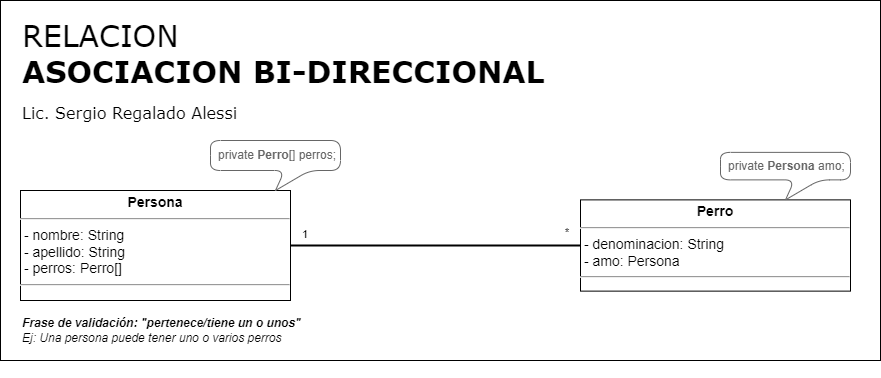

The diagram above was exported from draw.io. Its source (the exported page's mxGraphModel, read from the mxfile embedded in the PNG):
<mxGraphModel dx="1695" dy="563" grid="1" gridSize="10" guides="1" tooltips="1" connect="1" arrows="1" fold="1" page="1" pageScale="1" pageWidth="827" pageHeight="1169" math="0" shadow="0">
  <root>
    <mxCell id="0" />
    <mxCell id="1" parent="0" />
    <mxCell id="X1dktvoCl0fLwFQe9OfT-1" value="&lt;span style=&quot;font-weight: normal;&quot;&gt;RELACION&lt;/span&gt;&lt;br&gt;&lt;font style=&quot;font-size: 16px;&quot;&gt;&lt;font style=&quot;font-size: 16px; font-weight: normal;&quot;&gt;&lt;span style=&quot;font-size: 30px; font-weight: 700;&quot;&gt;ASOCIACION BI-DIRECCIONAL&lt;br&gt;&lt;/span&gt;Lic. Sergio Regalado Alessi&lt;br&gt;&lt;br&gt;&lt;br&gt;&lt;br&gt;&lt;br&gt;&lt;br&gt;&lt;br&gt;&lt;br&gt;&lt;/font&gt;&lt;/font&gt;" style="rounded=0;whiteSpace=wrap;html=1;align=left;verticalAlign=top;fontSize=30;fontStyle=1;spacingTop=10;spacing=2;spacingLeft=20;fontFamily=Verdana;" parent="1" vertex="1">
      <mxGeometry x="-800" y="40" width="880" height="360" as="geometry" />
    </mxCell>
    <mxCell id="X1dktvoCl0fLwFQe9OfT-2" value="&lt;p style=&quot;margin: 4px 0px 0px; text-align: center; font-size: 14px;&quot;&gt;&lt;b&gt;Persona&lt;/b&gt;&lt;br&gt;&lt;/p&gt;&lt;hr style=&quot;font-size: 14px;&quot;&gt;&lt;p style=&quot;margin: 0px 0px 0px 4px; font-size: 14px;&quot;&gt;&lt;/p&gt;&lt;span style=&quot;background-color: initial;&quot;&gt;&amp;nbsp;&lt;/span&gt;&lt;span style=&quot;background-color: initial;&quot;&gt;- nombre: String&lt;br&gt;&lt;/span&gt;&amp;nbsp;- apellido: String&lt;br&gt;&amp;nbsp;- perros: Perro[]&lt;br&gt;&lt;hr&gt;&lt;p style=&quot;margin: 0px 0px 0px 4px;&quot;&gt;&lt;br&gt;&lt;/p&gt;" style="verticalAlign=top;align=left;overflow=fill;fontSize=14;fontFamily=Helvetica;html=1;" parent="1" vertex="1">
      <mxGeometry x="-780" y="230" width="270" height="110" as="geometry" />
    </mxCell>
    <mxCell id="X1dktvoCl0fLwFQe9OfT-3" style="rounded=1;orthogonalLoop=1;jettySize=auto;html=1;entryX=1;entryY=0.5;entryDx=0;entryDy=0;endArrow=none;endFill=0;startSize=12;endSize=12;strokeWidth=2;exitX=0;exitY=0.5;exitDx=0;exitDy=0;edgeStyle=orthogonalEdgeStyle;startArrow=none;startFill=0;" parent="1" source="X1dktvoCl0fLwFQe9OfT-6" target="X1dktvoCl0fLwFQe9OfT-2" edge="1">
      <mxGeometry relative="1" as="geometry">
        <mxPoint x="-340" y="392.5" as="sourcePoint" />
        <mxPoint x="-510" y="353.75" as="targetPoint" />
      </mxGeometry>
    </mxCell>
    <mxCell id="X1dktvoCl0fLwFQe9OfT-4" value="1" style="edgeLabel;html=1;align=left;verticalAlign=middle;resizable=0;points=[];" parent="X1dktvoCl0fLwFQe9OfT-3" vertex="1" connectable="0">
      <mxGeometry x="0.7833" y="-1" relative="1" as="geometry">
        <mxPoint x="-21" y="-11" as="offset" />
      </mxGeometry>
    </mxCell>
    <mxCell id="X1dktvoCl0fLwFQe9OfT-5" value="*" style="edgeLabel;html=1;align=right;verticalAlign=middle;resizable=0;points=[];" parent="X1dktvoCl0fLwFQe9OfT-3" vertex="1" connectable="0">
      <mxGeometry x="0.3167" relative="1" as="geometry">
        <mxPoint x="180" y="-14" as="offset" />
      </mxGeometry>
    </mxCell>
    <mxCell id="X1dktvoCl0fLwFQe9OfT-6" value="&lt;p style=&quot;margin: 4px 0px 0px; text-align: center; font-size: 14px;&quot;&gt;&lt;b&gt;Perro&lt;/b&gt;&lt;/p&gt;&lt;hr style=&quot;font-size: 14px;&quot;&gt;&lt;p style=&quot;margin: 0px 0px 0px 4px; font-size: 14px;&quot;&gt;&lt;/p&gt;&amp;nbsp;&lt;span style=&quot;background-color: initial;&quot;&gt;- denominacion: String&lt;br&gt;&lt;/span&gt;&amp;nbsp;- amo: Persona&lt;br&gt;&lt;hr style=&quot;font-size: 14px;&quot;&gt;&lt;p style=&quot;margin: 0px 0px 0px 4px; font-size: 14px;&quot;&gt;&lt;br&gt;&lt;/p&gt;" style="verticalAlign=top;align=left;overflow=fill;fontSize=14;fontFamily=Helvetica;html=1;" parent="1" vertex="1">
      <mxGeometry x="-220" y="239.38" width="270" height="91.25" as="geometry" />
    </mxCell>
    <mxCell id="X1dktvoCl0fLwFQe9OfT-7" value="Frase de validación: &quot;pertenece/tiene un o unos&quot;&lt;br&gt;&lt;span style=&quot;font-weight: normal;&quot;&gt;Ej:&amp;nbsp;Una persona puede tener uno o varios perros&lt;/span&gt;" style="text;html=1;strokeColor=none;fillColor=none;align=left;verticalAlign=middle;whiteSpace=wrap;rounded=0;fontStyle=3" parent="1" vertex="1">
      <mxGeometry x="-780" y="350" width="300" height="40" as="geometry" />
    </mxCell>
    <mxCell id="X1dktvoCl0fLwFQe9OfT-8" value="&lt;font style=&quot;font-size: 12px;&quot;&gt;private &lt;b&gt;Perro&lt;/b&gt;[] perros;&lt;br&gt;&lt;/font&gt;" style="shape=callout;whiteSpace=wrap;html=1;perimeter=calloutPerimeter;fontSize=12;size=20;position=0.57;rounded=1;strokeColor=#666666;fontColor=#666666;align=left;spacingLeft=6;base=25;" parent="1" vertex="1">
      <mxGeometry x="-590" y="180" width="130" height="50" as="geometry" />
    </mxCell>
    <mxCell id="X1dktvoCl0fLwFQe9OfT-9" value="&lt;font style=&quot;font-size: 12px;&quot;&gt;private &lt;b&gt;Persona&amp;nbsp;&lt;/b&gt;amo;&lt;br&gt;&lt;/font&gt;" style="shape=callout;whiteSpace=wrap;html=1;perimeter=calloutPerimeter;fontSize=12;size=20;position=0.57;rounded=1;strokeColor=#666666;fontColor=#666666;align=left;spacingLeft=6;base=25;" parent="1" vertex="1">
      <mxGeometry x="-80" y="191.88" width="130" height="47.5" as="geometry" />
    </mxCell>
  </root>
</mxGraphModel>